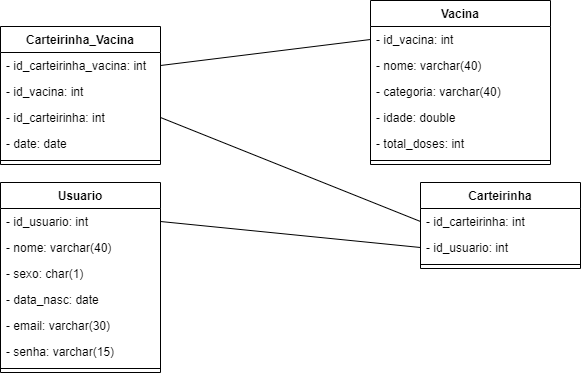

The diagram above was exported from draw.io. Its source (the exported page's mxGraphModel, read from the mxfile embedded in the PNG):
<mxGraphModel dx="868" dy="492" grid="1" gridSize="10" guides="1" tooltips="1" connect="1" arrows="1" fold="1" page="1" pageScale="1" pageWidth="827" pageHeight="1169" math="0" shadow="0">
  <root>
    <mxCell id="0" />
    <mxCell id="1" parent="0" />
    <mxCell id="ba_KtL-qDADPluagQ7ZL-1" value="Carteirinha_Vacina" style="swimlane;fontStyle=1;align=center;verticalAlign=top;childLayout=stackLayout;horizontal=1;startSize=26;horizontalStack=0;resizeParent=1;resizeParentMax=0;resizeLast=0;collapsible=1;marginBottom=0;" parent="1" vertex="1">
      <mxGeometry x="130" y="96" width="160" height="138" as="geometry" />
    </mxCell>
    <mxCell id="ba_KtL-qDADPluagQ7ZL-2" value="- id_carteirinha_vacina: int" style="text;strokeColor=none;fillColor=none;align=left;verticalAlign=top;spacingLeft=4;spacingRight=4;overflow=hidden;rotatable=0;points=[[0,0.5],[1,0.5]];portConstraint=eastwest;" parent="ba_KtL-qDADPluagQ7ZL-1" vertex="1">
      <mxGeometry y="26" width="160" height="26" as="geometry" />
    </mxCell>
    <mxCell id="hSTTEq_7dSky_VFSRI5C-3" value="- id_vacina: int" style="text;strokeColor=none;fillColor=none;align=left;verticalAlign=top;spacingLeft=4;spacingRight=4;overflow=hidden;rotatable=0;points=[[0,0.5],[1,0.5]];portConstraint=eastwest;" parent="ba_KtL-qDADPluagQ7ZL-1" vertex="1">
      <mxGeometry y="52" width="160" height="26" as="geometry" />
    </mxCell>
    <mxCell id="ba_KtL-qDADPluagQ7ZL-17" value="- id_carteirinha: int" style="text;strokeColor=none;fillColor=none;align=left;verticalAlign=top;spacingLeft=4;spacingRight=4;overflow=hidden;rotatable=0;points=[[0,0.5],[1,0.5]];portConstraint=eastwest;" parent="ba_KtL-qDADPluagQ7ZL-1" vertex="1">
      <mxGeometry y="78" width="160" height="26" as="geometry" />
    </mxCell>
    <mxCell id="ba_KtL-qDADPluagQ7ZL-18" value="- date: date" style="text;strokeColor=none;fillColor=none;align=left;verticalAlign=top;spacingLeft=4;spacingRight=4;overflow=hidden;rotatable=0;points=[[0,0.5],[1,0.5]];portConstraint=eastwest;" parent="ba_KtL-qDADPluagQ7ZL-1" vertex="1">
      <mxGeometry y="104" width="160" height="26" as="geometry" />
    </mxCell>
    <mxCell id="ba_KtL-qDADPluagQ7ZL-3" value="" style="line;strokeWidth=1;fillColor=none;align=left;verticalAlign=middle;spacingTop=-1;spacingLeft=3;spacingRight=3;rotatable=0;labelPosition=right;points=[];portConstraint=eastwest;" parent="ba_KtL-qDADPluagQ7ZL-1" vertex="1">
      <mxGeometry y="130" width="160" height="8" as="geometry" />
    </mxCell>
    <mxCell id="ba_KtL-qDADPluagQ7ZL-5" value="Usuario" style="swimlane;fontStyle=1;align=center;verticalAlign=top;childLayout=stackLayout;horizontal=1;startSize=26;horizontalStack=0;resizeParent=1;resizeParentMax=0;resizeLast=0;collapsible=1;marginBottom=0;" parent="1" vertex="1">
      <mxGeometry x="130" y="252" width="160" height="190" as="geometry" />
    </mxCell>
    <mxCell id="ba_KtL-qDADPluagQ7ZL-6" value="- id_usuario: int" style="text;strokeColor=none;fillColor=none;align=left;verticalAlign=top;spacingLeft=4;spacingRight=4;overflow=hidden;rotatable=0;points=[[0,0.5],[1,0.5]];portConstraint=eastwest;" parent="ba_KtL-qDADPluagQ7ZL-5" vertex="1">
      <mxGeometry y="26" width="160" height="26" as="geometry" />
    </mxCell>
    <mxCell id="ba_KtL-qDADPluagQ7ZL-21" value="- nome: varchar(40)" style="text;strokeColor=none;fillColor=none;align=left;verticalAlign=top;spacingLeft=4;spacingRight=4;overflow=hidden;rotatable=0;points=[[0,0.5],[1,0.5]];portConstraint=eastwest;" parent="ba_KtL-qDADPluagQ7ZL-5" vertex="1">
      <mxGeometry y="52" width="160" height="26" as="geometry" />
    </mxCell>
    <mxCell id="hSTTEq_7dSky_VFSRI5C-2" value="- sexo: char(1)" style="text;strokeColor=none;fillColor=none;align=left;verticalAlign=top;spacingLeft=4;spacingRight=4;overflow=hidden;rotatable=0;points=[[0,0.5],[1,0.5]];portConstraint=eastwest;" parent="ba_KtL-qDADPluagQ7ZL-5" vertex="1">
      <mxGeometry y="78" width="160" height="26" as="geometry" />
    </mxCell>
    <mxCell id="LeTwgLuiMmajOSs94uWo-1" value="- data_nasc: date" style="text;strokeColor=none;fillColor=none;align=left;verticalAlign=top;spacingLeft=4;spacingRight=4;overflow=hidden;rotatable=0;points=[[0,0.5],[1,0.5]];portConstraint=eastwest;" parent="ba_KtL-qDADPluagQ7ZL-5" vertex="1">
      <mxGeometry y="104" width="160" height="26" as="geometry" />
    </mxCell>
    <mxCell id="ba_KtL-qDADPluagQ7ZL-19" value="- email: varchar(30)" style="text;strokeColor=none;fillColor=none;align=left;verticalAlign=top;spacingLeft=4;spacingRight=4;overflow=hidden;rotatable=0;points=[[0,0.5],[1,0.5]];portConstraint=eastwest;" parent="ba_KtL-qDADPluagQ7ZL-5" vertex="1">
      <mxGeometry y="130" width="160" height="26" as="geometry" />
    </mxCell>
    <mxCell id="ba_KtL-qDADPluagQ7ZL-20" value="- senha: varchar(15)" style="text;strokeColor=none;fillColor=none;align=left;verticalAlign=top;spacingLeft=4;spacingRight=4;overflow=hidden;rotatable=0;points=[[0,0.5],[1,0.5]];portConstraint=eastwest;" parent="ba_KtL-qDADPluagQ7ZL-5" vertex="1">
      <mxGeometry y="156" width="160" height="26" as="geometry" />
    </mxCell>
    <mxCell id="ba_KtL-qDADPluagQ7ZL-7" value="" style="line;strokeWidth=1;fillColor=none;align=left;verticalAlign=middle;spacingTop=-1;spacingLeft=3;spacingRight=3;rotatable=0;labelPosition=right;points=[];portConstraint=eastwest;" parent="ba_KtL-qDADPluagQ7ZL-5" vertex="1">
      <mxGeometry y="182" width="160" height="8" as="geometry" />
    </mxCell>
    <mxCell id="ba_KtL-qDADPluagQ7ZL-9" value="Vacina" style="swimlane;fontStyle=1;align=center;verticalAlign=top;childLayout=stackLayout;horizontal=1;startSize=26;horizontalStack=0;resizeParent=1;resizeParentMax=0;resizeLast=0;collapsible=1;marginBottom=0;" parent="1" vertex="1">
      <mxGeometry x="500" y="70" width="180" height="164" as="geometry" />
    </mxCell>
    <mxCell id="ba_KtL-qDADPluagQ7ZL-10" value="- id_vacina: int" style="text;strokeColor=none;fillColor=none;align=left;verticalAlign=top;spacingLeft=4;spacingRight=4;overflow=hidden;rotatable=0;points=[[0,0.5],[1,0.5]];portConstraint=eastwest;" parent="ba_KtL-qDADPluagQ7ZL-9" vertex="1">
      <mxGeometry y="26" width="180" height="26" as="geometry" />
    </mxCell>
    <mxCell id="ba_KtL-qDADPluagQ7ZL-26" value="- nome: varchar(40)" style="text;strokeColor=none;fillColor=none;align=left;verticalAlign=top;spacingLeft=4;spacingRight=4;overflow=hidden;rotatable=0;points=[[0,0.5],[1,0.5]];portConstraint=eastwest;" parent="ba_KtL-qDADPluagQ7ZL-9" vertex="1">
      <mxGeometry y="52" width="180" height="26" as="geometry" />
    </mxCell>
    <mxCell id="hSTTEq_7dSky_VFSRI5C-1" value="- categoria: varchar(40)" style="text;strokeColor=none;fillColor=none;align=left;verticalAlign=top;spacingLeft=4;spacingRight=4;overflow=hidden;rotatable=0;points=[[0,0.5],[1,0.5]];portConstraint=eastwest;" parent="ba_KtL-qDADPluagQ7ZL-9" vertex="1">
      <mxGeometry y="78" width="180" height="26" as="geometry" />
    </mxCell>
    <mxCell id="Btgf1VLMvSvk6mEGYJL7-1" value="- idade: double" style="text;strokeColor=none;fillColor=none;align=left;verticalAlign=top;spacingLeft=4;spacingRight=4;overflow=hidden;rotatable=0;points=[[0,0.5],[1,0.5]];portConstraint=eastwest;" vertex="1" parent="ba_KtL-qDADPluagQ7ZL-9">
      <mxGeometry y="104" width="180" height="26" as="geometry" />
    </mxCell>
    <mxCell id="Btgf1VLMvSvk6mEGYJL7-2" value="- total_doses: int " style="text;strokeColor=none;fillColor=none;align=left;verticalAlign=top;spacingLeft=4;spacingRight=4;overflow=hidden;rotatable=0;points=[[0,0.5],[1,0.5]];portConstraint=eastwest;" vertex="1" parent="ba_KtL-qDADPluagQ7ZL-9">
      <mxGeometry y="130" width="180" height="26" as="geometry" />
    </mxCell>
    <mxCell id="ba_KtL-qDADPluagQ7ZL-11" value="" style="line;strokeWidth=1;fillColor=none;align=left;verticalAlign=middle;spacingTop=-1;spacingLeft=3;spacingRight=3;rotatable=0;labelPosition=right;points=[];portConstraint=eastwest;" parent="ba_KtL-qDADPluagQ7ZL-9" vertex="1">
      <mxGeometry y="156" width="180" height="8" as="geometry" />
    </mxCell>
    <mxCell id="ba_KtL-qDADPluagQ7ZL-13" value="Carteirinha" style="swimlane;fontStyle=1;align=center;verticalAlign=top;childLayout=stackLayout;horizontal=1;startSize=26;horizontalStack=0;resizeParent=1;resizeParentMax=0;resizeLast=0;collapsible=1;marginBottom=0;" parent="1" vertex="1">
      <mxGeometry x="550" y="252" width="160" height="86" as="geometry" />
    </mxCell>
    <mxCell id="ba_KtL-qDADPluagQ7ZL-14" value="- id_carteirinha: int" style="text;strokeColor=none;fillColor=none;align=left;verticalAlign=top;spacingLeft=4;spacingRight=4;overflow=hidden;rotatable=0;points=[[0,0.5],[1,0.5]];portConstraint=eastwest;" parent="ba_KtL-qDADPluagQ7ZL-13" vertex="1">
      <mxGeometry y="26" width="160" height="26" as="geometry" />
    </mxCell>
    <mxCell id="ba_KtL-qDADPluagQ7ZL-22" value="- id_usuario: int" style="text;strokeColor=none;fillColor=none;align=left;verticalAlign=top;spacingLeft=4;spacingRight=4;overflow=hidden;rotatable=0;points=[[0,0.5],[1,0.5]];portConstraint=eastwest;" parent="ba_KtL-qDADPluagQ7ZL-13" vertex="1">
      <mxGeometry y="52" width="160" height="26" as="geometry" />
    </mxCell>
    <mxCell id="ba_KtL-qDADPluagQ7ZL-15" value="" style="line;strokeWidth=1;fillColor=none;align=left;verticalAlign=middle;spacingTop=-1;spacingLeft=3;spacingRight=3;rotatable=0;labelPosition=right;points=[];portConstraint=eastwest;" parent="ba_KtL-qDADPluagQ7ZL-13" vertex="1">
      <mxGeometry y="78" width="160" height="8" as="geometry" />
    </mxCell>
    <mxCell id="ba_KtL-qDADPluagQ7ZL-27" value="" style="endArrow=none;html=1;exitX=1;exitY=0.5;exitDx=0;exitDy=0;entryX=0;entryY=0.5;entryDx=0;entryDy=0;" parent="1" source="ba_KtL-qDADPluagQ7ZL-2" target="ba_KtL-qDADPluagQ7ZL-10" edge="1">
      <mxGeometry width="50" height="50" relative="1" as="geometry">
        <mxPoint x="460" y="326" as="sourcePoint" />
        <mxPoint x="510" y="276" as="targetPoint" />
      </mxGeometry>
    </mxCell>
    <mxCell id="ba_KtL-qDADPluagQ7ZL-28" value="" style="endArrow=none;html=1;entryX=1;entryY=0.5;entryDx=0;entryDy=0;exitX=0;exitY=0.5;exitDx=0;exitDy=0;" parent="1" source="ba_KtL-qDADPluagQ7ZL-14" target="ba_KtL-qDADPluagQ7ZL-17" edge="1">
      <mxGeometry width="50" height="50" relative="1" as="geometry">
        <mxPoint x="460" y="326" as="sourcePoint" />
        <mxPoint x="510" y="276" as="targetPoint" />
      </mxGeometry>
    </mxCell>
    <mxCell id="ba_KtL-qDADPluagQ7ZL-29" value="" style="endArrow=none;html=1;entryX=0;entryY=0.5;entryDx=0;entryDy=0;exitX=1;exitY=0.5;exitDx=0;exitDy=0;" parent="1" source="ba_KtL-qDADPluagQ7ZL-6" target="ba_KtL-qDADPluagQ7ZL-22" edge="1">
      <mxGeometry width="50" height="50" relative="1" as="geometry">
        <mxPoint x="460" y="326" as="sourcePoint" />
        <mxPoint x="510" y="276" as="targetPoint" />
      </mxGeometry>
    </mxCell>
  </root>
</mxGraphModel>